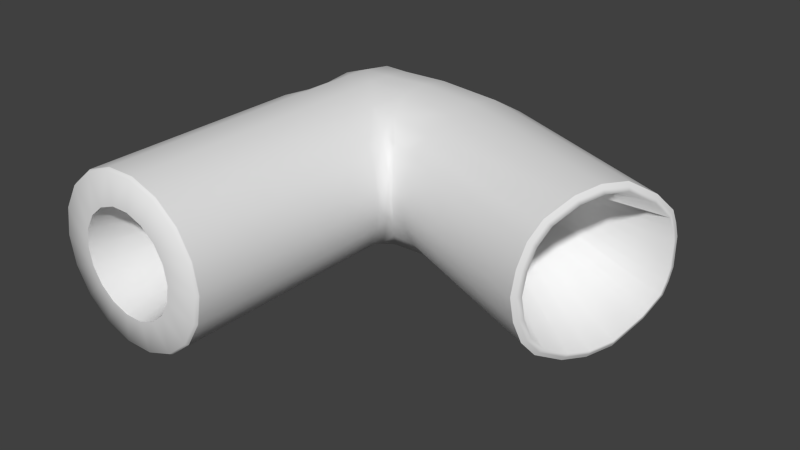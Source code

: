 # Source: Pipe5-model.blend  (saved by Blender 2.68.0; exported with 4.5.12 LTS)
import bpy
from mathutils import Matrix  # noqa: F401  (used for matrix-valued properties, if any)

bpy.ops.wm.read_factory_settings(use_empty=True)
scene = bpy.context.scene
scene.name = 'Scene'

# ---- collections
col_collection_1 = bpy.data.collections.new('Collection 1'); scene.collection.children.link(col_collection_1)

# ---- materials (node trees are filled in below, after node groups)
mat_01___default = bpy.data.materials.new('01_-_Default')
mat_01___default.alpha_threshold = 0.0
mat_01___default.use_transparent_shadow = False
mat_01___default.roughness = 0.5
mat_01___default.line_color = (0.0, 0.0, 0.0, 1.0)

# ---- material node trees

# ---- world
world_world = bpy.data.worlds.new('World'); scene.world = world_world
world_world.color = (0.05088, 0.05088, 0.05088)
world_world.use_sun_shadow = False
world_world.sun_shadow_jitter_overblur = 0.0
world_world.cycles.sampling_method = 'MANUAL'
world_world.cycles.sample_map_resolution = 256

# ---- meshes
me_elbow_down = bpy.data.meshes.new('elbow_down')
me_elbow_down.from_pydata([(3.772, 5.124, 2.587), (3.772, 0.1991, 2.587), (3.888, 0.1991, 1.932), (3.888, 5.073, 1.932), (3.44, 5.286, 3.163), (3.44, 0.1991, 3.163), (2.93, 5.333, 3.59), (2.93, 0.1991, 3.59), (2.306, 5.333, 3.818), (2.306, 0.1991, 3.818), (1.641, 5.333, 3.818), (1.641, 0.1991, 3.818), (1.016, 5.333, 3.59), (1.016, 0.1991, 3.59), (0.5064, 5.327, 3.163), (0.5064, 0.1991, 3.163), (0.1739, 5.339, 2.587), (0.1739, 0.1991, 2.587), (0.0584, 5.336, 1.932), (0.0584, 0.1991, 1.932), (3.772, 5.562, 2.502), (3.888, 5.47, 1.932), (3.44, 5.765, 3.277), (2.93, 6.091, 3.608), (2.306, 6.091, 3.818), (1.641, 6.091, 3.818), (1.016, 6.091, 3.512), (0.5064, 6.097, 3.105), (0.1739, 6.085, 2.502), (0.0584, 6.074, 1.932), (1.641, 6.709, 3.815), (2.306, 6.713, 3.809), (1.016, 6.709, 3.504), (0.5064, 6.709, 3.099), (0.1739, 6.709, 2.553), (0.0584, 6.709, 1.932), (1.641, 7.303, 3.792), (2.306, 7.279, 3.792), (1.016, 7.343, 3.568), (0.5064, 7.374, 3.146), (0.2393, 7.405, 2.578), (0.1502, 7.428, 1.932), (1.72, 7.948, 3.72), (2.306, 7.917, 3.72), (1.211, 7.966, 3.505), (0.7824, 7.994, 3.099), (0.486, 8.023, 2.553), (0.4276, 8.052, 1.932), (1.962, 8.768, 3.234), (2.306, 8.76, 3.302), (1.576, 8.765, 3.133), (1.236, 8.69, 2.911), (0.8914, 8.477, 2.503), (0.7268, 8.354, 1.932), (2.512, 9.067, 2.762), (2.608, 8.916, 3.156), (2.904, 9.051, 2.882), (2.317, 9.059, 2.586), (2.155, 9.026, 2.257), (2.126, 9.031, 2.117), (2.108, 9.031, 2.048), (2.092, 9.027, 1.932), (4.019, 5.423, 1.932), (3.956, 5.526, 2.491), (3.767, 5.759, 2.992), (3.479, 6.131, 3.46), (3.161, 6.825, 3.677), (3.246, 7.396, 3.781), (3.336, 7.998, 3.709), (3.44, 8.702, 3.291), (3.67, 8.898, 3.145), (3.818, 9.203, 2.283), (4.494, 9.15, 2.272), (4.57, 9.138, 1.932), (3.933, 9.195, 1.932), (3.44, 9.154, 2.591), (4.265, 9.112, 2.58), (3.914, 9.059, 2.871), (4.269, 5.409, 1.932), (4.292, 5.498, 2.483), (4.342, 5.695, 2.983), (4.422, 6.011, 3.355), (4.583, 6.63, 3.669), (4.734, 7.187, 3.773), (4.894, 7.775, 3.701), (5.08, 8.461, 3.283), (5.122, 8.599, 3.137), (5.251, 9.034, 2.264), (5.252, 9.033, 1.932), (5.229, 8.966, 2.572), (5.197, 8.867, 2.862), (8.196, 3.709, 1.932), (8.231, 3.795, 2.482), (8.307, 3.984, 2.983), (8.428, 4.286, 3.355), (8.67, 4.878, 3.668), (8.894, 5.41, 3.772), (9.13, 5.971, 3.701), (9.405, 6.627, 3.282), (9.465, 6.759, 3.136), (9.652, 7.172, 2.263), (9.653, 7.171, 1.932), (9.621, 7.107, 2.572), (9.576, 7.014, 2.862), (8.28, 3.779, 1.932), (8.313, 3.861, 2.454), (8.385, 4.041, 2.931), (8.5, 4.329, 3.286), (8.731, 4.894, 3.585), (8.945, 5.402, 3.684), (9.17, 5.937, 3.616), (9.433, 6.562, 3.217), (9.49, 6.688, 3.078), (9.668, 7.082, 2.245), (9.669, 7.081, 1.932), (9.638, 7.021, 2.539), (9.595, 6.932, 2.816), (8.351, 3.86, 1.932), (8.383, 3.937, 2.424), (8.451, 4.108, 2.877), (8.56, 4.382, 3.213), (8.779, 4.918, 3.497), (8.982, 5.4, 3.591), (9.195, 5.908, 3.527), (9.445, 6.501, 3.148), (9.499, 6.62, 3.016), (9.668, 6.994, 2.226), (9.669, 6.993, 1.932), (9.64, 6.935, 2.505), (9.599, 6.851, 2.767), (3.772, 0.1991, 1.277), (3.772, 5.124, 1.277), (3.44, 0.1991, 0.7013), (3.44, 5.286, 0.7013), (2.93, 0.1991, 0.2738), (2.93, 5.333, 0.2738), (2.306, 0.1991, 0.04639), (2.306, 5.333, 0.04639), (1.641, 0.1991, 0.04639), (1.641, 5.333, 0.04639), (1.016, 0.1991, 0.2738), (1.016, 5.333, 0.2738), (0.5064, 0.1991, 0.7013), (0.5064, 5.327, 0.7013), (0.1739, 0.1991, 1.277), (0.1739, 5.339, 1.277), (3.772, 5.562, 1.362), (3.44, 5.765, 0.5866), (2.93, 6.091, 0.2562), (2.306, 6.091, 0.04639), (1.641, 6.091, 0.04639), (1.016, 6.091, 0.3519), (0.5064, 6.097, 0.7592), (0.1739, 6.085, 1.362), (1.641, 6.709, 0.04863), (2.306, 6.713, 0.05501), (1.016, 6.709, 0.3597), (0.5064, 6.709, 0.765), (0.1739, 6.709, 1.311), (1.641, 7.303, 0.07212), (2.306, 7.279, 0.07212), (1.016, 7.343, 0.2965), (0.5064, 7.374, 0.7181), (0.2393, 7.405, 1.286), (1.72, 7.948, 0.1438), (2.306, 7.917, 0.1438), (1.211, 7.966, 0.3595), (0.7824, 7.994, 0.7648), (0.486, 8.023, 1.311), (1.962, 8.768, 0.6303), (2.306, 8.76, 0.562), (1.576, 8.765, 0.7307), (1.236, 8.69, 0.9532), (0.8914, 8.477, 1.361), (2.608, 8.916, 0.7082), (2.512, 9.067, 1.102), (2.904, 9.051, 0.9826), (2.317, 9.059, 1.279), (2.155, 9.026, 1.607), (2.126, 9.031, 1.747), (2.108, 9.031, 1.816), (3.956, 5.526, 1.373), (3.767, 5.759, 0.8726), (3.479, 6.131, 0.4039), (3.161, 6.825, 0.1875), (3.246, 7.396, 0.08313), (3.336, 7.998, 0.1548), (3.67, 8.898, 0.7192), (3.44, 8.702, 0.573), (4.494, 9.15, 1.592), (3.818, 9.203, 1.581), (4.265, 9.112, 1.284), (3.44, 9.154, 1.273), (3.914, 9.059, 0.9936), (4.292, 5.498, 1.382), (4.342, 5.695, 0.8806), (4.422, 6.011, 0.5089), (4.583, 6.63, 0.1955), (4.734, 7.187, 0.09116), (4.894, 7.775, 0.1628), (5.122, 8.599, 0.7272), (5.08, 8.461, 0.5811), (5.251, 9.034, 1.6), (5.229, 8.966, 1.292), (5.197, 8.867, 1.002), (8.231, 3.795, 1.382), (8.307, 3.984, 0.8814), (8.428, 4.286, 0.5096), (8.67, 4.878, 0.1962), (8.894, 5.41, 0.09188), (9.13, 5.971, 0.1635), (9.465, 6.759, 0.728), (9.405, 6.627, 0.5818), (9.652, 7.172, 1.601), (9.621, 7.107, 1.292), (9.576, 7.014, 1.002), (8.313, 3.861, 1.411), (8.385, 4.041, 0.9328), (8.5, 4.329, 0.5782), (8.731, 4.894, 0.2793), (8.945, 5.402, 0.1798), (9.17, 5.937, 0.2481), (9.49, 6.688, 0.7865), (9.433, 6.562, 0.6471), (9.668, 7.082, 1.619), (9.638, 7.021, 1.325), (9.595, 6.932, 1.048), (8.383, 3.937, 1.441), (8.451, 4.108, 0.9873), (8.56, 4.382, 0.6508), (8.779, 4.918, 0.3671), (8.982, 5.4, 0.2727), (9.195, 5.908, 0.3375), (9.499, 6.62, 0.8484), (9.445, 6.501, 0.7161), (9.668, 6.994, 1.639), (9.64, 6.935, 1.359), (9.599, 6.851, 1.097), (3.736, 0.1241, 2.574), (3.849, 0.1241, 1.932), (3.41, 0.1241, 3.138), (2.911, 0.1241, 3.557), (2.299, 0.1241, 3.779), (1.648, 0.1241, 3.779), (1.036, 0.1241, 3.557), (0.5366, 0.1241, 3.138), (0.2109, 0.1241, 2.574), (0.09776, 0.1241, 1.932), (0.2109, 0.1241, 1.29), (0.5366, 0.1241, 0.7263), (1.036, 0.1241, 0.3076), (1.648, 0.1241, 0.08477), (2.299, 0.1241, 0.08477), (2.911, 0.1241, 0.3076), (3.41, 0.1241, 0.7263), (3.736, 0.1241, 1.29), (3.086, 0.07408, 2.336), (3.157, 0.07408, 1.932), (2.881, 0.07408, 2.692), (2.566, 0.07408, 2.955), (2.181, 0.07408, 3.096), (1.771, 0.07408, 3.096), (1.385, 0.07408, 2.955), (1.071, 0.07408, 2.692), (0.8654, 0.07408, 2.336), (0.7942, 0.07408, 1.932), (0.8654, 0.07408, 1.528), (1.071, 0.07408, 1.173), (1.385, 0.07408, 0.9088), (1.771, 0.07408, 0.7685), (2.181, 0.07408, 0.7685), (2.566, 0.07408, 0.9088), (2.881, 0.07408, 1.173), (3.086, 0.07408, 1.528), (2.471, 3.224, 2.117), (2.502, 3.224, 1.936), (2.379, 3.224, 2.275), (2.239, 3.224, 2.393), (2.067, 3.224, 2.455), (1.884, 3.224, 2.455), (1.712, 3.224, 2.393), (1.572, 3.224, 2.275), (1.481, 3.224, 2.117), (1.449, 3.224, 1.936), (1.481, 3.224, 1.756), (1.572, 3.224, 1.598), (1.712, 3.224, 1.48), (1.884, 3.224, 1.418), (2.067, 3.224, 1.418), (2.239, 3.224, 1.48), (2.379, 3.224, 1.598), (2.471, 3.224, 1.756), (5.142, 6.199, 1.932), (5.16, 6.237, 2.115), (5.199, 6.322, 2.284), (5.263, 6.457, 2.409), (5.391, 6.724, 2.515), (5.513, 6.966, 2.55), (5.64, 7.221, 2.526), (5.789, 7.519, 2.385), (5.823, 7.58, 2.335), (5.928, 7.773, 2.041), (5.929, 7.773, 1.932), (5.91, 7.742, 2.145), (5.884, 7.698, 2.243), (5.16, 6.237, 1.749), (5.199, 6.322, 1.58), (5.263, 6.457, 1.455), (5.391, 6.724, 1.349), (5.513, 6.966, 1.314), (5.64, 7.221, 1.338), (5.789, 7.519, 1.479), (5.823, 7.58, 1.529), (5.928, 7.773, 1.823), (5.91, 7.742, 1.719), (5.884, 7.698, 1.621), (2.742, 9.163, 1.932)], [], [(0, 1, 2, 3), (1, 0, 4, 5), (6, 7, 5, 4), (8, 9, 7, 6), (10, 11, 9, 8), (12, 13, 11, 10), (14, 15, 13, 12), (16, 17, 15, 14), (18, 19, 17, 16), (20, 0, 3, 21), (0, 20, 22, 4), (23, 6, 4, 22), (24, 8, 6, 23), (25, 10, 8, 24), (26, 12, 10, 25), (27, 14, 12, 26), (28, 16, 14, 27), (29, 18, 16, 28), (30, 25, 24, 31), (32, 26, 25, 30), (33, 27, 26, 32), (34, 28, 27, 33), (35, 29, 28, 34), (36, 30, 31, 37), (38, 32, 30, 36), (39, 33, 32, 38), (40, 34, 33, 39), (41, 35, 34, 40), (42, 36, 37, 43), (44, 38, 36, 42), (45, 39, 38, 44), (46, 40, 39, 45), (47, 41, 40, 46), (48, 42, 43, 49), (50, 44, 42, 48), (51, 45, 44, 50), (52, 46, 45, 51), (53, 47, 46, 52), (54, 49, 55, 56), (57, 48, 49, 54), (58, 50, 48, 57), (59, 51, 50, 58), (60, 52, 51, 59), (61, 53, 52, 60), (21, 62, 63, 20), (20, 63, 64, 22), (22, 64, 65, 23), (23, 65, 66, 31), (31, 66, 67, 37), (37, 67, 68, 43), (49, 69, 70, 55), (43, 68, 69, 49), (71, 72, 73, 74), (75, 76, 72, 71), (56, 77, 76, 75), (55, 70, 77, 56), (62, 78, 79, 63), (63, 79, 80, 64), (64, 80, 81, 65), (65, 81, 82, 66), (66, 82, 83, 67), (67, 83, 84, 68), (69, 85, 86, 70), (68, 84, 85, 69), (72, 87, 88, 73), (76, 89, 87, 72), (77, 90, 89, 76), (70, 86, 90, 77), (78, 91, 92, 79), (79, 92, 93, 80), (80, 93, 94, 81), (81, 94, 95, 82), (82, 95, 96, 83), (83, 96, 97, 84), (85, 98, 99, 86), (84, 97, 98, 85), (87, 100, 101, 88), (89, 102, 100, 87), (90, 103, 102, 89), (86, 99, 103, 90), (91, 104, 105, 92), (92, 105, 106, 93), (93, 106, 107, 94), (94, 107, 108, 95), (95, 108, 109, 96), (96, 109, 110, 97), (98, 111, 112, 99), (97, 110, 111, 98), (100, 113, 114, 101), (102, 115, 113, 100), (103, 116, 115, 102), (99, 112, 116, 103), (104, 117, 118, 105), (105, 118, 119, 106), (106, 119, 120, 107), (107, 120, 121, 108), (108, 121, 122, 109), (109, 122, 123, 110), (111, 124, 125, 112), (110, 123, 124, 111), (113, 126, 127, 114), (115, 128, 126, 113), (116, 129, 128, 115), (112, 125, 129, 116), (2, 130, 131, 3), (130, 132, 133, 131), (132, 134, 135, 133), (134, 136, 137, 135), (136, 138, 139, 137), (138, 140, 141, 139), (140, 142, 143, 141), (142, 144, 145, 143), (144, 19, 18, 145), (3, 131, 146, 21), (131, 133, 147, 146), (133, 135, 148, 147), (135, 137, 149, 148), (137, 139, 150, 149), (139, 141, 151, 150), (141, 143, 152, 151), (143, 145, 153, 152), (145, 18, 29, 153), (149, 150, 154, 155), (150, 151, 156, 154), (151, 152, 157, 156), (152, 153, 158, 157), (153, 29, 35, 158), (155, 154, 159, 160), (154, 156, 161, 159), (156, 157, 162, 161), (157, 158, 163, 162), (158, 35, 41, 163), (160, 159, 164, 165), (159, 161, 166, 164), (161, 162, 167, 166), (162, 163, 168, 167), (163, 41, 47, 168), (165, 164, 169, 170), (164, 166, 171, 169), (166, 167, 172, 171), (167, 168, 173, 172), (168, 47, 53, 173), (174, 170, 175, 176), (170, 169, 177, 175), (169, 171, 178, 177), (171, 172, 179, 178), (172, 173, 180, 179), (173, 53, 61, 180), (181, 62, 21, 146), (182, 181, 146, 147), (183, 182, 147, 148), (184, 183, 148, 155), (185, 184, 155, 160), (186, 185, 160, 165), (187, 188, 170, 174), (188, 186, 165, 170), (73, 189, 190, 74), (189, 191, 192, 190), (191, 193, 176, 192), (193, 187, 174, 176), (194, 78, 62, 181), (195, 194, 181, 182), (196, 195, 182, 183), (197, 196, 183, 184), (198, 197, 184, 185), (199, 198, 185, 186), (200, 201, 188, 187), (201, 199, 186, 188), (88, 202, 189, 73), (202, 203, 191, 189), (203, 204, 193, 191), (204, 200, 187, 193), (205, 91, 78, 194), (206, 205, 194, 195), (207, 206, 195, 196), (208, 207, 196, 197), (209, 208, 197, 198), (210, 209, 198, 199), (211, 212, 201, 200), (212, 210, 199, 201), (101, 213, 202, 88), (213, 214, 203, 202), (214, 215, 204, 203), (215, 211, 200, 204), (216, 104, 91, 205), (217, 216, 205, 206), (218, 217, 206, 207), (219, 218, 207, 208), (220, 219, 208, 209), (221, 220, 209, 210), (222, 223, 212, 211), (223, 221, 210, 212), (114, 224, 213, 101), (224, 225, 214, 213), (225, 226, 215, 214), (226, 222, 211, 215), (227, 117, 104, 216), (228, 227, 216, 217), (229, 228, 217, 218), (230, 229, 218, 219), (231, 230, 219, 220), (232, 231, 220, 221), (233, 234, 223, 222), (234, 232, 221, 223), (127, 235, 224, 114), (235, 236, 225, 224), (236, 237, 226, 225), (237, 233, 222, 226), (2, 1, 238, 239), (1, 5, 240, 238), (5, 7, 241, 240), (7, 9, 242, 241), (9, 11, 243, 242), (11, 13, 244, 243), (13, 15, 245, 244), (15, 17, 246, 245), (17, 19, 247, 246), (19, 144, 248, 247), (144, 142, 249, 248), (142, 140, 250, 249), (140, 138, 251, 250), (138, 136, 252, 251), (136, 134, 253, 252), (134, 132, 254, 253), (132, 130, 255, 254), (130, 2, 239, 255), (239, 238, 256, 257), (238, 240, 258, 256), (240, 241, 259, 258), (241, 242, 260, 259), (242, 243, 261, 260), (243, 244, 262, 261), (244, 245, 263, 262), (245, 246, 264, 263), (246, 247, 265, 264), (247, 248, 266, 265), (248, 249, 267, 266), (249, 250, 268, 267), (250, 251, 269, 268), (251, 252, 270, 269), (252, 253, 271, 270), (253, 254, 272, 271), (254, 255, 273, 272), (255, 239, 257, 273), (257, 256, 274, 275), (256, 258, 276, 274), (258, 259, 277, 276), (259, 260, 278, 277), (260, 261, 279, 278), (261, 262, 280, 279), (262, 263, 281, 280), (263, 264, 282, 281), (264, 265, 283, 282), (265, 266, 284, 283), (266, 267, 285, 284), (267, 268, 286, 285), (268, 269, 287, 286), (269, 270, 288, 287), (270, 271, 289, 288), (271, 272, 290, 289), (272, 273, 291, 290), (273, 257, 275, 291), (118, 117, 292, 293), (119, 118, 293, 294), (120, 119, 294, 295), (121, 120, 295, 296), (122, 121, 296, 297), (123, 122, 297, 298), (124, 123, 298, 299), (125, 124, 299, 300), (127, 126, 301, 302), (126, 128, 303, 301), (129, 125, 300, 304), (128, 129, 304, 303), (117, 227, 305, 292), (227, 228, 306, 305), (228, 229, 307, 306), (229, 230, 308, 307), (230, 231, 309, 308), (231, 232, 310, 309), (232, 234, 311, 310), (234, 233, 312, 311), (235, 127, 302, 313), (236, 235, 313, 314), (233, 237, 315, 312), (237, 236, 314, 315), (23, 31, 24), (148, 149, 155), (54, 56, 316), (56, 75, 316), (75, 71, 316), (71, 74, 316), (74, 190, 316), (190, 192, 316), (192, 176, 316), (176, 175, 316), (175, 177, 316), (177, 178, 316), (178, 179, 316), (179, 180, 316), (180, 61, 316), (61, 60, 316), (60, 59, 316), (59, 58, 316), (58, 57, 316), (57, 54, 316)])
me_elbow_down.polygons.foreach_set('use_smooth', [True] * 306)
_k = set([(1, 2), (1, 5), (2, 130), (5, 7), (7, 9), (9, 11), (11, 13), (13, 15), (15, 17), (17, 19), (19, 144), (91, 92), (91, 205), (92, 93), (93, 94), (94, 95), (95, 96), (96, 97), (97, 98), (98, 99), (99, 103), (100, 101), (100, 102), (101, 213), (102, 103), (130, 132), (132, 134), (134, 136), (136, 138), (138, 140), (140, 142), (142, 144), (205, 206), (206, 207), (207, 208), (208, 209), (209, 210), (210, 212), (211, 212), (211, 215), (213, 214), (214, 215), (256, 257), (256, 258), (257, 273), (258, 259), (259, 260), (260, 261), (261, 262), (262, 263), (263, 264), (264, 265), (265, 266), (266, 267), (267, 268), (268, 269), (269, 270), (270, 271), (271, 272), (272, 273), (274, 275), (274, 276), (275, 291), (276, 277), (277, 278), (278, 279), (279, 280), (280, 281), (281, 282), (282, 283), (283, 284), (284, 285), (285, 286), (286, 287), (287, 288), (288, 289), (289, 290), (290, 291), (292, 293), (292, 305), (293, 294), (294, 295), (295, 296), (296, 297), (297, 298), (298, 299), (299, 300), (300, 304), (301, 302), (301, 303), (302, 313), (303, 304), (305, 306), (306, 307), (307, 308), (308, 309), (309, 310), (310, 311), (311, 312), (312, 315), (313, 314), (314, 315)])
me_elbow_down.attributes.new('sharp_edge', 'BOOLEAN', 'EDGE').data.foreach_set('value', [ (min(e.vertices), max(e.vertices)) in _k for e in me_elbow_down.edges])
_uv = me_elbow_down.uv_layers.new(name='UVMap')
_uv.uv.foreach_set('vector', [0.2933, 1.458, 0.2933, 1.788, 0.218, 1.788, 0.218, 1.461, 0.02496, 1.993, 0.02496, 1.468, 0.06182, 1.451, 0.06182, 1.993, 0.1183, 1.446, 0.1183, 1.993, 0.06182, 1.993, 0.06182, 1.451, 0.1876, 1.446, 0.1876, 1.993, 0.1183, 1.993, 0.1183, 1.446, 0.2613, 1.446, 0.2613, 1.993, 0.1876, 1.993, 0.1876, 1.446, 0.3305, 1.446, 0.3305, 1.993, 0.2613, 1.993, 0.2613, 1.446, 0.387, 1.446, 0.387, 1.993, 0.3305, 1.993, 0.3305, 1.446, 0.4239, 1.445, 0.4239, 1.993, 0.387, 1.993, 0.387, 1.446, 0.2173, 1.46, 0.2172, 1.786, 0.1425, 1.786, 0.1425, 1.46, 0.2835, 1.428, 0.2933, 1.458, 0.218, 1.461, 0.218, 1.434, 0.02496, 1.468, 0.02496, 1.421, 0.06182, 1.4, 0.06182, 1.451, 0.1183, 1.365, 0.1183, 1.446, 0.06182, 1.451, 0.06182, 1.4, 0.1876, 1.365, 0.1876, 1.446, 0.1183, 1.446, 0.1183, 1.365, 0.2613, 1.365, 0.2613, 1.446, 0.1876, 1.446, 0.1876, 1.365, 0.3305, 1.365, 0.3305, 1.446, 0.2613, 1.446, 0.2613, 1.365, 0.387, 1.364, 0.387, 1.446, 0.3305, 1.446, 0.3305, 1.365, 0.4239, 1.366, 0.4239, 1.445, 0.387, 1.446, 0.387, 1.364, 0.2173, 1.413, 0.2173, 1.46, 0.1425, 1.46, 0.1522, 1.412, 0.2613, 1.299, 0.2613, 1.365, 0.1876, 1.365, 0.1876, 1.299, 0.3305, 1.299, 0.3305, 1.365, 0.2613, 1.365, 0.2613, 1.299, 0.387, 1.299, 0.387, 1.364, 0.3305, 1.365, 0.3305, 1.299, 0.4239, 1.299, 0.4239, 1.366, 0.387, 1.364, 0.387, 1.299, 0.2173, 1.373, 0.2173, 1.413, 0.1522, 1.412, 0.1464, 1.373, 0.2613, 1.236, 0.2613, 1.299, 0.1876, 1.299, 0.1876, 1.238, 0.3306, 1.232, 0.3305, 1.299, 0.2613, 1.299, 0.2613, 1.236, 0.387, 1.228, 0.387, 1.299, 0.3305, 1.299, 0.3306, 1.232, 0.4166, 1.225, 0.4239, 1.299, 0.387, 1.299, 0.387, 1.228, 0.2173, 1.327, 0.2173, 1.373, 0.1464, 1.373, 0.1435, 1.328, 0.2524, 1.167, 0.2613, 1.236, 0.1876, 1.238, 0.1876, 1.171, 0.3089, 1.165, 0.3306, 1.232, 0.2613, 1.236, 0.2524, 1.167, 0.3564, 1.162, 0.387, 1.228, 0.3306, 1.232, 0.3089, 1.165, 0.1463, 1.289, 0.1435, 1.328, 0.07865, 1.33, 0.08399, 1.291, 0.2173, 1.287, 0.2173, 1.327, 0.1435, 1.328, 0.1463, 1.289, 0.2257, 1.08, 0.2524, 1.167, 0.1876, 1.171, 0.1876, 1.081, 0.2685, 1.08, 0.3089, 1.165, 0.2524, 1.167, 0.2257, 1.08, 0.1896, 1.208, 0.2748, 1.195, 0.2598, 1.233, 0.1684, 1.235, 0.1521, 1.26, 0.1463, 1.289, 0.08399, 1.291, 0.1055, 1.247, 0.2173, 1.268, 0.2173, 1.287, 0.1463, 1.289, 0.1521, 1.26, 0.3176, 1.209, 0.3805, 1.192, 0.3635, 1.217, 0.3315, 1.241, 0.297, 1.193, 0.3725, 1.165, 0.3805, 1.192, 0.3176, 1.209, 0.2587, 1.18, 0.3608, 1.133, 0.3725, 1.165, 0.297, 1.193, 0.2424, 1.178, 0.3349, 1.106, 0.3608, 1.133, 0.2587, 1.18, 0.2343, 1.176, 0.2874, 1.078, 0.3349, 1.106, 0.2424, 1.178, 0.2209, 1.175, 0.2209, 1.064, 0.2874, 1.078, 0.2343, 1.176, 0.2206, 1.379, 0.2206, 1.391, 0.1627, 1.385, 0.1616, 1.368, 0.1616, 1.368, 0.1627, 1.385, 0.1108, 1.368, 0.08116, 1.338, 0.3661, 1.418, 0.4017, 1.417, 0.3688, 1.381, 0.3093, 1.387, 0.3686, 1.452, 0.3421, 1.498, 0.2888, 1.445, 0.3348, 1.375, 0.3348, 1.375, 0.2888, 1.445, 0.2306, 1.431, 0.2806, 1.354, 0.2806, 1.354, 0.2306, 1.431, 0.1693, 1.416, 0.2195, 1.33, 0.1388, 1.298, 0.0977, 1.399, 0.06948, 1.412, 0.1114, 1.319, 0.2195, 1.33, 0.1693, 1.416, 0.0977, 1.399, 0.1388, 1.298, 0.2617, 1.315, 0.2605, 1.37, 0.2209, 1.376, 0.2209, 1.324, 0.2977, 1.284, 0.2964, 1.351, 0.2605, 1.37, 0.2617, 1.315, 0.3315, 1.241, 0.3302, 1.323, 0.2964, 1.351, 0.2977, 1.284, 0.3635, 1.217, 0.3622, 1.303, 0.3302, 1.323, 0.3315, 1.241, 0.2206, 1.391, 0.2206, 1.414, 0.1635, 1.416, 0.1627, 1.385, 0.1627, 1.385, 0.1635, 1.416, 0.1116, 1.421, 0.1108, 1.368, 0.3659, 1.537, 0.3484, 1.59, 0.3149, 1.585, 0.3421, 1.498, 0.3421, 1.498, 0.3149, 1.585, 0.249, 1.576, 0.2888, 1.445, 0.2888, 1.445, 0.249, 1.576, 0.1894, 1.568, 0.2306, 1.431, 0.2306, 1.431, 0.1894, 1.568, 0.1266, 1.56, 0.1693, 1.416, 0.0977, 1.399, 0.05328, 1.55, 0.0383, 1.549, 0.06948, 1.412, 0.1693, 1.416, 0.1266, 1.56, 0.05328, 1.55, 0.0977, 1.399, 0.2605, 1.37, 0.2595, 1.431, 0.2209, 1.431, 0.2209, 1.376, 0.2964, 1.351, 0.2955, 1.43, 0.2595, 1.431, 0.2605, 1.37, 0.3302, 1.323, 0.3293, 1.427, 0.2955, 1.43, 0.2964, 1.351, 0.3622, 1.303, 0.3612, 1.421, 0.3293, 1.427, 0.3302, 1.323, 0.2206, 1.414, 0.2206, 1.774, 0.1636, 1.777, 0.1635, 1.416, 0.1635, 1.416, 0.1636, 1.777, 0.1117, 1.784, 0.1116, 1.421, 0.3484, 1.59, 0.3491, 1.998, 0.3152, 1.997, 0.3149, 1.585, 0.3149, 1.585, 0.3152, 1.997, 0.2485, 1.996, 0.249, 1.576, 0.249, 1.576, 0.2485, 1.996, 0.1883, 1.995, 0.1894, 1.568, 0.1894, 1.568, 0.1883, 1.995, 0.1249, 1.995, 0.1266, 1.56, 0.05328, 1.55, 0.05085, 1.995, 0.03578, 1.995, 0.0383, 1.549, 0.1266, 1.56, 0.1249, 1.995, 0.05085, 1.995, 0.05328, 1.55, 0.2595, 1.431, 0.2594, 1.788, 0.2209, 1.788, 0.2209, 1.431, 0.2955, 1.43, 0.2954, 1.786, 0.2594, 1.788, 0.2595, 1.431, 0.3293, 1.427, 0.3292, 1.782, 0.2954, 1.786, 0.2955, 1.43, 0.3612, 1.421, 0.3612, 1.773, 0.3292, 1.782, 0.3293, 1.427, 0.03605, 1.258, 0.04631, 1.257, 0.05806, 1.31, 0.0484, 1.314, 0.0484, 1.314, 0.05806, 1.31, 0.07834, 1.358, 0.06974, 1.364, 0.06974, 1.364, 0.07834, 1.358, 0.1085, 1.393, 0.1015, 1.402, 0.1015, 1.402, 0.1085, 1.393, 0.1663, 1.424, 0.1622, 1.434, 0.1622, 1.434, 0.1663, 1.424, 0.2181, 1.436, 0.2165, 1.446, 0.2165, 1.446, 0.2181, 1.436, 0.2734, 1.433, 0.2744, 1.443, 0.3443, 1.401, 0.3393, 1.393, 0.3533, 1.38, 0.359, 1.387, 0.2755, 1.441, 0.2737, 1.431, 0.3393, 1.393, 0.3443, 1.401, 0.4192, 1.226, 0.4105, 1.226, 0.4019, 1.196, 0.4102, 1.193, 0.4224, 1.258, 0.4135, 1.257, 0.4105, 1.226, 0.4192, 1.226, 0.4227, 1.289, 0.4137, 1.287, 0.4135, 1.257, 0.4224, 1.258, 0.359, 1.387, 0.3533, 1.38, 0.3802, 1.355, 0.3872, 1.361, 0.04698, 1.257, 0.05716, 1.257, 0.06769, 1.306, 0.05806, 1.31, 0.05806, 1.31, 0.06769, 1.306, 0.08689, 1.352, 0.07834, 1.358, 0.07834, 1.358, 0.08689, 1.352, 0.1155, 1.385, 0.1085, 1.393, 0.1085, 1.393, 0.1155, 1.385, 0.1703, 1.414, 0.1663, 1.424, 0.1663, 1.424, 0.1703, 1.414, 0.2195, 1.424, 0.2181, 1.435, 0.2181, 1.435, 0.2195, 1.424, 0.2718, 1.42, 0.2732, 1.429, 0.3393, 1.393, 0.3345, 1.385, 0.3478, 1.372, 0.3533, 1.38, 0.2732, 1.429, 0.2718, 1.42, 0.3345, 1.385, 0.3393, 1.393, 0.4094, 1.227, 0.4009, 1.227, 0.3933, 1.198, 0.4014, 1.196, 0.4113, 1.258, 0.4026, 1.257, 0.4009, 1.227, 0.4094, 1.227, 0.4102, 1.288, 0.4016, 1.285, 0.4026, 1.257, 0.4113, 1.258, 0.3533, 1.38, 0.3478, 1.372, 0.3733, 1.349, 0.3802, 1.355, 0.218, 1.788, 0.1427, 1.788, 0.1427, 1.458, 0.218, 1.461, 0.02484, 1.993, 0.0617, 1.993, 0.0617, 1.451, 0.02484, 1.468, 0.0617, 1.993, 0.1182, 1.993, 0.1182, 1.446, 0.0617, 1.451, 0.1182, 1.993, 0.1874, 1.993, 0.1874, 1.446, 0.1182, 1.446, 0.1874, 1.993, 0.2612, 1.993, 0.2612, 1.446, 0.1874, 1.446, 0.2612, 1.993, 0.3304, 1.993, 0.3304, 1.446, 0.2612, 1.446, 0.3304, 1.993, 0.3869, 1.993, 0.3869, 1.446, 0.3304, 1.446, 0.3869, 1.993, 0.4238, 1.993, 0.4238, 1.445, 0.3869, 1.446, 0.292, 1.786, 0.2172, 1.786, 0.2173, 1.46, 0.292, 1.46, 0.218, 1.461, 0.1427, 1.458, 0.1525, 1.428, 0.218, 1.434, 0.02484, 1.468, 0.0617, 1.451, 0.0617, 1.4, 0.02484, 1.421, 0.0617, 1.451, 0.1182, 1.446, 0.1182, 1.365, 0.0617, 1.4, 0.1182, 1.446, 0.1874, 1.446, 0.1874, 1.365, 0.1182, 1.365, 0.1874, 1.446, 0.2612, 1.446, 0.2612, 1.365, 0.1874, 1.365, 0.2612, 1.446, 0.3304, 1.446, 0.3304, 1.365, 0.2612, 1.365, 0.3304, 1.446, 0.3869, 1.446, 0.3869, 1.364, 0.3304, 1.365, 0.3869, 1.446, 0.4238, 1.445, 0.4238, 1.366, 0.3869, 1.364, 0.292, 1.46, 0.2173, 1.46, 0.2173, 1.413, 0.2823, 1.412, 0.1874, 1.365, 0.2612, 1.365, 0.2612, 1.299, 0.1874, 1.299, 0.2612, 1.365, 0.3304, 1.365, 0.3304, 1.299, 0.2612, 1.299, 0.3304, 1.365, 0.3869, 1.364, 0.3869, 1.299, 0.3304, 1.299, 0.3869, 1.364, 0.4238, 1.366, 0.4238, 1.299, 0.3869, 1.299, 0.2823, 1.412, 0.2173, 1.413, 0.2173, 1.373, 0.2881, 1.373, 0.1874, 1.299, 0.2612, 1.299, 0.2612, 1.236, 0.1874, 1.238, 0.2612, 1.299, 0.3304, 1.299, 0.3304, 1.232, 0.2612, 1.236, 0.3304, 1.299, 0.3869, 1.299, 0.3869, 1.228, 0.3304, 1.232, 0.3869, 1.299, 0.4238, 1.299, 0.4165, 1.225, 0.3869, 1.228, 0.2881, 1.373, 0.2173, 1.373, 0.2173, 1.327, 0.291, 1.328, 0.1874, 1.238, 0.2612, 1.236, 0.2523, 1.167, 0.1874, 1.17, 0.2612, 1.236, 0.3304, 1.232, 0.3087, 1.165, 0.2523, 1.167, 0.3304, 1.232, 0.3869, 1.228, 0.3563, 1.162, 0.3087, 1.165, 0.3559, 1.33, 0.291, 1.328, 0.2882, 1.289, 0.3505, 1.291, 0.291, 1.328, 0.2173, 1.327, 0.2173, 1.287, 0.2882, 1.289, 0.1874, 1.17, 0.2523, 1.167, 0.2256, 1.08, 0.1874, 1.081, 0.2523, 1.167, 0.3087, 1.165, 0.2683, 1.08, 0.2256, 1.08, 0.2495, 1.233, 0.2639, 1.195, 0.1788, 1.209, 0.158, 1.236, 0.3505, 1.291, 0.2882, 1.289, 0.2824, 1.26, 0.329, 1.247, 0.2882, 1.289, 0.2173, 1.287, 0.2173, 1.268, 0.2824, 1.26, 0.07827, 1.217, 0.06124, 1.192, 0.1242, 1.209, 0.1102, 1.241, 0.06124, 1.192, 0.06919, 1.165, 0.1447, 1.193, 0.1242, 1.209, 0.06919, 1.165, 0.08089, 1.133, 0.183, 1.18, 0.1447, 1.193, 0.08089, 1.133, 0.1068, 1.106, 0.1993, 1.178, 0.183, 1.18, 0.1068, 1.106, 0.1544, 1.078, 0.2074, 1.176, 0.1993, 1.178, 0.1544, 1.078, 0.2209, 1.064, 0.2209, 1.175, 0.2074, 1.176, 0.2785, 1.385, 0.2206, 1.391, 0.2206, 1.379, 0.2796, 1.368, 0.3304, 1.368, 0.2785, 1.385, 0.2796, 1.368, 0.3601, 1.338, 0.3626, 1.387, 0.3939, 1.425, 0.3583, 1.424, 0.3029, 1.391, 0.2816, 1.445, 0.3358, 1.498, 0.3615, 1.451, 0.3265, 1.374, 0.2232, 1.432, 0.2816, 1.445, 0.3265, 1.374, 0.272, 1.354, 0.1617, 1.418, 0.2232, 1.432, 0.272, 1.354, 0.2106, 1.331, 0.06183, 1.414, 0.08985, 1.401, 0.1294, 1.3, 0.1024, 1.321, 0.08985, 1.401, 0.1617, 1.418, 0.2106, 1.331, 0.1294, 1.3, 0.2209, 1.376, 0.1813, 1.37, 0.18, 1.315, 0.2209, 1.324, 0.1813, 1.37, 0.1453, 1.351, 0.144, 1.284, 0.18, 1.315, 0.1453, 1.351, 0.1115, 1.323, 0.1102, 1.241, 0.144, 1.284, 0.1115, 1.323, 0.07956, 1.303, 0.07827, 1.217, 0.1102, 1.241, 0.2777, 1.416, 0.2206, 1.414, 0.2206, 1.391, 0.2785, 1.385, 0.3296, 1.421, 0.2777, 1.416, 0.2785, 1.385, 0.3304, 1.368, 0.3098, 1.584, 0.3434, 1.589, 0.3601, 1.536, 0.3358, 1.498, 0.2438, 1.576, 0.3098, 1.584, 0.3358, 1.498, 0.2816, 1.445, 0.1841, 1.569, 0.2438, 1.576, 0.2816, 1.445, 0.2232, 1.432, 0.1212, 1.562, 0.1841, 1.569, 0.2232, 1.432, 0.1617, 1.418, 0.03274, 1.552, 0.04775, 1.553, 0.08985, 1.401, 0.06183, 1.414, 0.04775, 1.553, 0.1212, 1.562, 0.1617, 1.418, 0.08985, 1.401, 0.2209, 1.431, 0.1822, 1.431, 0.1813, 1.37, 0.2209, 1.376, 0.1822, 1.431, 0.1463, 1.43, 0.1453, 1.351, 0.1813, 1.37, 0.1463, 1.43, 0.1125, 1.427, 0.1115, 1.323, 0.1453, 1.351, 0.1125, 1.427, 0.08049, 1.421, 0.07956, 1.303, 0.1115, 1.323, 0.2776, 1.777, 0.2206, 1.774, 0.2206, 1.414, 0.2777, 1.416, 0.3295, 1.784, 0.2776, 1.777, 0.2777, 1.416, 0.3296, 1.421, 0.3164, 1.997, 0.3503, 1.997, 0.3434, 1.589, 0.3098, 1.584, 0.2498, 1.996, 0.3164, 1.997, 0.3098, 1.584, 0.2438, 1.576, 0.1896, 1.997, 0.2498, 1.996, 0.2438, 1.576, 0.1841, 1.569, 0.1261, 1.997, 0.1896, 1.997, 0.1841, 1.569, 0.1212, 1.562, 0.03701, 1.998, 0.05207, 1.997, 0.04775, 1.553, 0.03274, 1.552, 0.05207, 1.997, 0.1261, 1.997, 0.1212, 1.562, 0.04775, 1.553, 0.2209, 1.788, 0.1823, 1.788, 0.1822, 1.431, 0.2209, 1.431, 0.1823, 1.788, 0.1463, 1.786, 0.1463, 1.43, 0.1822, 1.431, 0.1463, 1.786, 0.1125, 1.782, 0.1125, 1.427, 0.1463, 1.43, 0.1125, 1.782, 0.08058, 1.773, 0.08049, 1.421, 0.1125, 1.427, 0.05151, 1.203, 0.04631, 1.257, 0.03606, 1.258, 0.04149, 1.201, 0.06571, 1.153, 0.05151, 1.203, 0.04149, 1.201, 0.05642, 1.148, 0.09125, 1.114, 0.06571, 1.153, 0.05642, 1.148, 0.08331, 1.107, 0.1448, 1.075, 0.09125, 1.114, 0.08331, 1.107, 0.1395, 1.066, 0.1947, 1.056, 0.1448, 1.075, 0.1395, 1.066, 0.1919, 1.046, 0.2498, 1.051, 0.1947, 1.056, 0.1919, 1.046, 0.2496, 1.041, 0.3355, 1.092, 0.3201, 1.081, 0.324, 1.072, 0.3402, 1.084, 0.3201, 1.081, 0.2503, 1.053, 0.2509, 1.043, 0.324, 1.072, 0.4019, 1.196, 0.3935, 1.165, 0.4013, 1.161, 0.4102, 1.193, 0.3935, 1.165, 0.3805, 1.138, 0.3876, 1.132, 0.4013, 1.161, 0.3805, 1.138, 0.3653, 1.113, 0.3719, 1.105, 0.3876, 1.132, 0.3653, 1.113, 0.3355, 1.092, 0.3402, 1.084, 0.3714, 1.105, 0.06148, 1.206, 0.05716, 1.257, 0.04698, 1.257, 0.05151, 1.203, 0.07494, 1.158, 0.06148, 1.206, 0.05151, 1.203, 0.06571, 1.153, 0.09918, 1.121, 0.07494, 1.158, 0.06571, 1.153, 0.09125, 1.114, 0.1499, 1.084, 0.09918, 1.121, 0.09125, 1.114, 0.1448, 1.075, 0.1975, 1.067, 0.1499, 1.084, 0.1448, 1.075, 0.1948, 1.057, 0.2499, 1.064, 0.1975, 1.067, 0.1948, 1.057, 0.2501, 1.054, 0.331, 1.1, 0.3163, 1.09, 0.3201, 1.081, 0.3355, 1.092, 0.3163, 1.09, 0.2499, 1.064, 0.2501, 1.054, 0.3201, 1.081, 0.3933, 1.198, 0.386, 1.169, 0.3935, 1.165, 0.4014, 1.196, 0.386, 1.169, 0.3736, 1.143, 0.3805, 1.138, 0.3935, 1.165, 0.3736, 1.143, 0.3591, 1.12, 0.3653, 1.113, 0.3805, 1.138, 0.3591, 1.12, 0.331, 1.1, 0.3355, 1.092, 0.3653, 1.113, 0.4274, 1.236, 0.4154, 1.304, 0.4116, 1.302, 0.4234, 1.236, 0.4154, 1.304, 0.3808, 1.364, 0.3777, 1.361, 0.4116, 1.302, 0.3808, 1.364, 0.3278, 1.408, 0.3258, 1.405, 0.3777, 1.361, 0.3278, 1.408, 0.2628, 1.432, 0.2621, 1.428, 0.3258, 1.405, 0.2628, 1.432, 0.1936, 1.432, 0.1943, 1.428, 0.2621, 1.428, 0.1936, 1.432, 0.1286, 1.408, 0.1306, 1.405, 0.1943, 1.428, 0.1286, 1.408, 0.07555, 1.364, 0.0787, 1.361, 0.1306, 1.405, 0.07555, 1.364, 0.04096, 1.304, 0.04481, 1.302, 0.0787, 1.361, 0.04096, 1.304, 0.02895, 1.236, 0.03304, 1.236, 0.04481, 1.302, 0.02895, 1.236, 0.04096, 1.168, 0.04481, 1.169, 0.03304, 1.236, 0.04096, 1.168, 0.07555, 1.108, 0.0787, 1.11, 0.04481, 1.169, 0.07555, 1.108, 0.1286, 1.063, 0.1306, 1.067, 0.0787, 1.11, 0.1286, 1.063, 0.1936, 1.039, 0.1943, 1.043, 0.1306, 1.067, 0.1936, 1.039, 0.2628, 1.039, 0.2621, 1.043, 0.1943, 1.043, 0.2628, 1.039, 0.3278, 1.063, 0.3258, 1.067, 0.2621, 1.043, 0.3278, 1.063, 0.3808, 1.108, 0.3777, 1.11, 0.3258, 1.067, 0.3808, 1.108, 0.4154, 1.168, 0.4116, 1.169, 0.3777, 1.11, 0.4154, 1.168, 0.4274, 1.236, 0.4234, 1.236, 0.4116, 1.169, 0.4234, 1.236, 0.4116, 1.302, 0.344, 1.278, 0.3514, 1.236, 0.4116, 1.302, 0.3777, 1.361, 0.3226, 1.315, 0.344, 1.278, 0.3777, 1.361, 0.3258, 1.405, 0.2899, 1.342, 0.3226, 1.315, 0.3258, 1.405, 0.2621, 1.428, 0.2498, 1.357, 0.2899, 1.342, 0.2621, 1.428, 0.1943, 1.428, 0.2071, 1.357, 0.2498, 1.357, 0.1943, 1.428, 0.1306, 1.405, 0.167, 1.342, 0.2071, 1.357, 0.1306, 1.405, 0.0787, 1.361, 0.1343, 1.315, 0.167, 1.342, 0.0787, 1.361, 0.04481, 1.302, 0.1129, 1.278, 0.1343, 1.315, 0.04481, 1.302, 0.03304, 1.236, 0.1055, 1.236, 0.1129, 1.278, 0.03304, 1.236, 0.04481, 1.169, 0.1129, 1.194, 0.1055, 1.236, 0.04481, 1.169, 0.0787, 1.11, 0.1343, 1.157, 0.1129, 1.194, 0.0787, 1.11, 0.1306, 1.067, 0.167, 1.129, 0.1343, 1.157, 0.1306, 1.067, 0.1943, 1.043, 0.2071, 1.115, 0.167, 1.129, 0.1943, 1.043, 0.2621, 1.043, 0.2498, 1.115, 0.2071, 1.115, 0.2621, 1.043, 0.3258, 1.067, 0.2899, 1.129, 0.2498, 1.115, 0.3258, 1.067, 0.3777, 1.11, 0.3226, 1.157, 0.2899, 1.129, 0.3777, 1.11, 0.4116, 1.169, 0.344, 1.194, 0.3226, 1.157, 0.4116, 1.169, 0.4234, 1.236, 0.3514, 1.236, 0.344, 1.194, 0.3514, 1.236, 0.344, 1.278, 0.344, 1.278, 0.3514, 1.236, 0.344, 1.278, 0.3226, 1.315, 0.3226, 1.315, 0.344, 1.278, 0.3226, 1.315, 0.2899, 1.342, 0.2899, 1.342, 0.3226, 1.315, 0.2899, 1.342, 0.2498, 1.357, 0.2498, 1.357, 0.2899, 1.342, 0.2498, 1.357, 0.2071, 1.357, 0.2071, 1.357, 0.2498, 1.357, 0.2071, 1.357, 0.167, 1.342, 0.167, 1.342, 0.2071, 1.357, 0.167, 1.342, 0.1343, 1.315, 0.1343, 1.315, 0.167, 1.342, 0.1343, 1.315, 0.1129, 1.278, 0.1129, 1.278, 0.1343, 1.315, 0.1129, 1.278, 0.1055, 1.236, 0.1055, 1.236, 0.1129, 1.278, 0.1055, 1.236, 0.1129, 1.194, 0.1129, 1.194, 0.1055, 1.236, 0.1129, 1.194, 0.1343, 1.157, 0.1343, 1.157, 0.1129, 1.194, 0.1343, 1.157, 0.167, 1.129, 0.167, 1.129, 0.1343, 1.157, 0.167, 1.129, 0.2071, 1.115, 0.2071, 1.115, 0.167, 1.129, 0.2071, 1.115, 0.2498, 1.115, 0.2498, 1.115, 0.2071, 1.115, 0.2498, 1.115, 0.2899, 1.129, 0.2899, 1.129, 0.2498, 1.115, 0.2899, 1.129, 0.3226, 1.157, 0.3226, 1.157, 0.2899, 1.129, 0.3226, 1.157, 0.344, 1.194, 0.344, 1.194, 0.3226, 1.157, 0.344, 1.194, 0.3514, 1.236, 0.3514, 1.236, 0.344, 1.194, 0.07031, 1.304, 0.06241, 1.254, 0.06241, 1.254, 0.07031, 1.304, 0.08771, 1.351, 0.07031, 1.304, 0.07031, 1.304, 0.08771, 1.351, 0.1155, 1.385, 0.08771, 1.351, 0.08771, 1.351, 0.1155, 1.385, 0.1703, 1.414, 0.1155, 1.385, 0.1155, 1.385, 0.1703, 1.414, 0.2198, 1.424, 0.1703, 1.414, 0.1703, 1.414, 0.2198, 1.424, 0.2719, 1.417, 0.2198, 1.424, 0.2198, 1.424, 0.2719, 1.417, 0.3328, 1.379, 0.2719, 1.417, 0.2719, 1.417, 0.3328, 1.379, 0.3452, 1.365, 0.3328, 1.379, 0.3328, 1.379, 0.3452, 1.365, 0.3839, 1.254, 0.384, 1.284, 0.384, 1.284, 0.3839, 1.254, 0.384, 1.284, 0.3778, 1.313, 0.3778, 1.313, 0.384, 1.284, 0.369, 1.34, 0.3452, 1.365, 0.3452, 1.365, 0.369, 1.34, 0.3778, 1.313, 0.369, 1.34, 0.369, 1.34, 0.3778, 1.313, 0.06241, 1.254, 0.07031, 1.204, 0.07031, 1.204, 0.06241, 1.254, 0.07031, 1.204, 0.08771, 1.158, 0.08771, 1.158, 0.07031, 1.204, 0.08771, 1.158, 0.1156, 1.123, 0.1156, 1.123, 0.08771, 1.158, 0.09918, 1.121, 0.1499, 1.084, 0.1499, 1.084, 0.09918, 1.121, 0.1703, 1.094, 0.2198, 1.084, 0.2198, 1.084, 0.1703, 1.094, 0.2198, 1.084, 0.2719, 1.091, 0.2719, 1.091, 0.2198, 1.084, 0.2719, 1.091, 0.3328, 1.13, 0.3328, 1.13, 0.2719, 1.091, 0.3328, 1.13, 0.3452, 1.143, 0.3452, 1.143, 0.3328, 1.13, 0.384, 1.224, 0.3839, 1.254, 0.3839, 1.254, 0.384, 1.224, 0.3778, 1.196, 0.384, 1.224, 0.384, 1.224, 0.3778, 1.196, 0.3452, 1.143, 0.369, 1.169, 0.369, 1.169, 0.3452, 1.143, 0.369, 1.169, 0.3778, 1.196, 0.3778, 1.196, 0.369, 1.169, 0.1183, 1.365, 0.1876, 1.299, 0.1876, 1.365, 0.1182, 1.365, 0.1874, 1.365, 0.1874, 1.299, 0.3176, 1.209, 0.3315, 1.241, 0.2209, 1.228, 0.3315, 1.241, 0.2977, 1.284, 0.2209, 1.228, 0.2977, 1.284, 0.2617, 1.315, 0.2209, 1.228, 0.2617, 1.315, 0.2209, 1.324, 0.2209, 1.228, 0.2209, 1.324, 0.18, 1.315, 0.2209, 1.228, 0.18, 1.315, 0.144, 1.284, 0.2209, 1.228, 0.144, 1.284, 0.1102, 1.241, 0.2209, 1.228, 0.1102, 1.241, 0.1242, 1.209, 0.2209, 1.228, 0.1242, 1.209, 0.1447, 1.193, 0.2209, 1.228, 0.1447, 1.193, 0.183, 1.18, 0.2209, 1.228, 0.183, 1.18, 0.1993, 1.178, 0.2209, 1.228, 0.1993, 1.178, 0.2074, 1.176, 0.2209, 1.228, 0.2074, 1.176, 0.2209, 1.175, 0.2209, 1.228, 0.2209, 1.175, 0.2343, 1.176, 0.2209, 1.228, 0.2343, 1.176, 0.2424, 1.178, 0.2209, 1.228, 0.2424, 1.178, 0.2587, 1.18, 0.2209, 1.228, 0.2587, 1.18, 0.297, 1.193, 0.2209, 1.228, 0.297, 1.193, 0.3176, 1.209, 0.2209, 1.228])
me_elbow_down.materials.append(mat_01___default)
me_elbow_down.use_remesh_preserve_volume = False
me_elbow_down.use_remesh_preserve_attributes = False
me_elbow_down.use_mirror_vertex_groups = False
me_elbow_down.update()

# ---- objects
ob_elbow_down = bpy.data.objects.new('elbow_down', me_elbow_down)

# ---- transforms, parenting, visibility, modifiers, constraints
ob_elbow_down.location = (0.0, 0.0, 1.192e-07)
ob_elbow_down.lineart.crease_threshold = 0.0

# ---- collection membership
col_collection_1.objects.link(ob_elbow_down)

# ---- scene / render settings (as saved in the file)
scene.frame_start = 1; scene.frame_end = 250; scene.frame_set(1)
scene.render.engine = 'BLENDER_EEVEE_NEXT'
scene.render.image_settings.color_mode = 'RGB'
scene.render.image_settings.compression = 90
scene.render.resolution_percentage = 50
scene.render.dither_intensity = 0.0
scene.cycles.use_denoising = False
scene.cycles.samples = 10
scene.cycles.sampling_pattern = 'TABULATED_SOBOL'
scene.cycles.light_sampling_threshold = 0.0
scene.cycles.use_adaptive_sampling = False
scene.cycles.use_light_tree = False
scene.cycles.blur_glossy = 0.0
scene.cycles.volume_bounces = 1
scene.cycles.pixel_filter_type = 'GAUSSIAN'
scene.cycles.sample_clamp_indirect = 0.0
scene.view_settings.view_transform = 'Standard'
bpy.context.view_layer.update()

# ---- added for rendering (the .blend has no active camera and no usable light): camera, sun
cam_auto = bpy.data.cameras.new('AutoCamera')
cam_auto.lens = 50.0
cam_auto.sensor_width = 36.0
cam_auto.clip_end = 1000.0
ob_auto_camera = bpy.data.objects.new('AutoCamera', cam_auto)
scene.collection.objects.link(ob_auto_camera)
ob_auto_camera.location = (17.6147, -10.6626, 12.1327)
ob_auto_camera.rotation_euler = (1.09748, -7.21219e-08, 0.694738)
scene.camera = ob_auto_camera
light_auto_sun = bpy.data.lights.new('AutoSun', 'SUN')
light_auto_sun.energy = 3.0
light_auto_sun.angle = 0.0523599
ob_auto_sun = bpy.data.objects.new('AutoSun', light_auto_sun)
scene.collection.objects.link(ob_auto_sun)
ob_auto_sun.rotation_euler = (0.872665, 0.174533, 0.523599)
bpy.context.view_layer.update()
